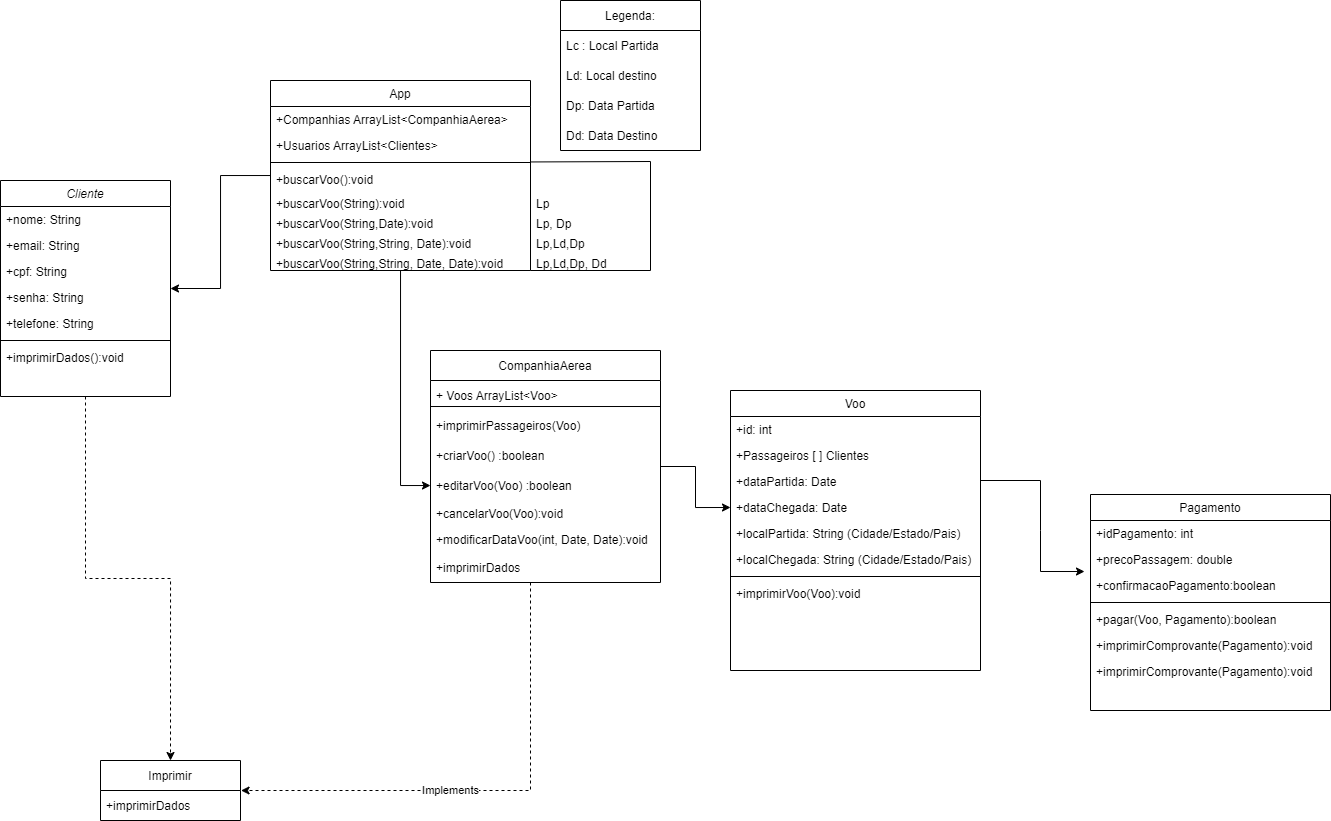

The diagram above was exported from draw.io. Its source (the exported page's mxGraphModel, read from the mxfile embedded in the PNG):
<mxGraphModel dx="1713" dy="1632" grid="1" gridSize="10" guides="1" tooltips="1" connect="1" arrows="1" fold="1" page="1" pageScale="1" pageWidth="827" pageHeight="1169" math="0" shadow="0">
  <root>
    <mxCell id="WIyWlLk6GJQsqaUBKTNV-0" />
    <mxCell id="WIyWlLk6GJQsqaUBKTNV-1" parent="WIyWlLk6GJQsqaUBKTNV-0" />
    <mxCell id="zkfFHV4jXpPFQw0GAbJ--13" value="Voo" style="swimlane;fontStyle=0;align=center;verticalAlign=top;childLayout=stackLayout;horizontal=1;startSize=26;horizontalStack=0;resizeParent=1;resizeLast=0;collapsible=1;marginBottom=0;rounded=0;shadow=0;strokeWidth=1;" parent="WIyWlLk6GJQsqaUBKTNV-1" vertex="1">
      <mxGeometry x="280" y="80" width="250" height="280" as="geometry">
        <mxRectangle x="340" y="380" width="170" height="26" as="alternateBounds" />
      </mxGeometry>
    </mxCell>
    <mxCell id="zkfFHV4jXpPFQw0GAbJ--14" value="+id: int" style="text;align=left;verticalAlign=top;spacingLeft=4;spacingRight=4;overflow=hidden;rotatable=0;points=[[0,0.5],[1,0.5]];portConstraint=eastwest;" parent="zkfFHV4jXpPFQw0GAbJ--13" vertex="1">
      <mxGeometry y="26" width="250" height="26" as="geometry" />
    </mxCell>
    <mxCell id="rl0X3cLcygHUlJnujGfj-0" value="+Passageiros [ ] Clientes" style="text;align=left;verticalAlign=top;spacingLeft=4;spacingRight=4;overflow=hidden;rotatable=0;points=[[0,0.5],[1,0.5]];portConstraint=eastwest;rounded=0;shadow=0;html=0;" vertex="1" parent="zkfFHV4jXpPFQw0GAbJ--13">
      <mxGeometry y="52" width="250" height="26" as="geometry" />
    </mxCell>
    <mxCell id="ZlDhyrmv5YVxqLl4bXjW-4" value="+dataPartida: Date" style="text;align=left;verticalAlign=top;spacingLeft=4;spacingRight=4;overflow=hidden;rotatable=0;points=[[0,0.5],[1,0.5]];portConstraint=eastwest;" parent="zkfFHV4jXpPFQw0GAbJ--13" vertex="1">
      <mxGeometry y="78" width="250" height="26" as="geometry" />
    </mxCell>
    <mxCell id="ZlDhyrmv5YVxqLl4bXjW-6" value="+dataChegada: Date" style="text;align=left;verticalAlign=top;spacingLeft=4;spacingRight=4;overflow=hidden;rotatable=0;points=[[0,0.5],[1,0.5]];portConstraint=eastwest;" parent="zkfFHV4jXpPFQw0GAbJ--13" vertex="1">
      <mxGeometry y="104" width="250" height="26" as="geometry" />
    </mxCell>
    <mxCell id="ZlDhyrmv5YVxqLl4bXjW-5" value="+localPartida: String (Cidade/Estado/Pais)" style="text;align=left;verticalAlign=top;spacingLeft=4;spacingRight=4;overflow=hidden;rotatable=0;points=[[0,0.5],[1,0.5]];portConstraint=eastwest;" parent="zkfFHV4jXpPFQw0GAbJ--13" vertex="1">
      <mxGeometry y="130" width="250" height="26" as="geometry" />
    </mxCell>
    <mxCell id="ZlDhyrmv5YVxqLl4bXjW-7" value="+localChegada: String (Cidade/Estado/Pais)" style="text;align=left;verticalAlign=top;spacingLeft=4;spacingRight=4;overflow=hidden;rotatable=0;points=[[0,0.5],[1,0.5]];portConstraint=eastwest;" parent="zkfFHV4jXpPFQw0GAbJ--13" vertex="1">
      <mxGeometry y="156" width="250" height="26" as="geometry" />
    </mxCell>
    <mxCell id="zkfFHV4jXpPFQw0GAbJ--15" value="" style="line;html=1;strokeWidth=1;align=left;verticalAlign=middle;spacingTop=-1;spacingLeft=3;spacingRight=3;rotatable=0;labelPosition=right;points=[];portConstraint=eastwest;" parent="zkfFHV4jXpPFQw0GAbJ--13" vertex="1">
      <mxGeometry y="182" width="250" height="8" as="geometry" />
    </mxCell>
    <mxCell id="zkfFHV4jXpPFQw0GAbJ--18" value="+imprimirVoo(Voo):void" style="text;align=left;verticalAlign=top;spacingLeft=4;spacingRight=4;overflow=hidden;rotatable=0;points=[[0,0.5],[1,0.5]];portConstraint=eastwest;" parent="zkfFHV4jXpPFQw0GAbJ--13" vertex="1">
      <mxGeometry y="190" width="250" height="26" as="geometry" />
    </mxCell>
    <mxCell id="zkfFHV4jXpPFQw0GAbJ--17" value="Pagamento" style="swimlane;fontStyle=0;align=center;verticalAlign=top;childLayout=stackLayout;horizontal=1;startSize=26;horizontalStack=0;resizeParent=1;resizeLast=0;collapsible=1;marginBottom=0;rounded=0;shadow=0;strokeWidth=1;" parent="WIyWlLk6GJQsqaUBKTNV-1" vertex="1">
      <mxGeometry x="640" y="184" width="240" height="216" as="geometry">
        <mxRectangle x="550" y="140" width="160" height="26" as="alternateBounds" />
      </mxGeometry>
    </mxCell>
    <mxCell id="zkfFHV4jXpPFQw0GAbJ--19" value="+idPagamento: int" style="text;align=left;verticalAlign=top;spacingLeft=4;spacingRight=4;overflow=hidden;rotatable=0;points=[[0,0.5],[1,0.5]];portConstraint=eastwest;rounded=0;shadow=0;html=0;" parent="zkfFHV4jXpPFQw0GAbJ--17" vertex="1">
      <mxGeometry y="26" width="240" height="26" as="geometry" />
    </mxCell>
    <mxCell id="zkfFHV4jXpPFQw0GAbJ--20" value="+precoPassagem: double" style="text;align=left;verticalAlign=top;spacingLeft=4;spacingRight=4;overflow=hidden;rotatable=0;points=[[0,0.5],[1,0.5]];portConstraint=eastwest;rounded=0;shadow=0;html=0;" parent="zkfFHV4jXpPFQw0GAbJ--17" vertex="1">
      <mxGeometry y="52" width="240" height="26" as="geometry" />
    </mxCell>
    <mxCell id="zkfFHV4jXpPFQw0GAbJ--21" value="+confirmacaoPagamento:boolean" style="text;align=left;verticalAlign=top;spacingLeft=4;spacingRight=4;overflow=hidden;rotatable=0;points=[[0,0.5],[1,0.5]];portConstraint=eastwest;rounded=0;shadow=0;html=0;" parent="zkfFHV4jXpPFQw0GAbJ--17" vertex="1">
      <mxGeometry y="78" width="240" height="26" as="geometry" />
    </mxCell>
    <mxCell id="zkfFHV4jXpPFQw0GAbJ--23" value="" style="line;html=1;strokeWidth=1;align=left;verticalAlign=middle;spacingTop=-1;spacingLeft=3;spacingRight=3;rotatable=0;labelPosition=right;points=[];portConstraint=eastwest;" parent="zkfFHV4jXpPFQw0GAbJ--17" vertex="1">
      <mxGeometry y="104" width="240" height="8" as="geometry" />
    </mxCell>
    <mxCell id="zkfFHV4jXpPFQw0GAbJ--24" value="+pagar(Voo, Pagamento):boolean" style="text;align=left;verticalAlign=top;spacingLeft=4;spacingRight=4;overflow=hidden;rotatable=0;points=[[0,0.5],[1,0.5]];portConstraint=eastwest;" parent="zkfFHV4jXpPFQw0GAbJ--17" vertex="1">
      <mxGeometry y="112" width="240" height="26" as="geometry" />
    </mxCell>
    <mxCell id="zkfFHV4jXpPFQw0GAbJ--25" value="+imprimirComprovante(Pagamento):void" style="text;align=left;verticalAlign=top;spacingLeft=4;spacingRight=4;overflow=hidden;rotatable=0;points=[[0,0.5],[1,0.5]];portConstraint=eastwest;" parent="zkfFHV4jXpPFQw0GAbJ--17" vertex="1">
      <mxGeometry y="138" width="240" height="26" as="geometry" />
    </mxCell>
    <mxCell id="ZlDhyrmv5YVxqLl4bXjW-11" value="+imprimirComprovante(Pagamento):void" style="text;align=left;verticalAlign=top;spacingLeft=4;spacingRight=4;overflow=hidden;rotatable=0;points=[[0,0.5],[1,0.5]];portConstraint=eastwest;" parent="zkfFHV4jXpPFQw0GAbJ--17" vertex="1">
      <mxGeometry y="164" width="240" height="26" as="geometry" />
    </mxCell>
    <mxCell id="ZlDhyrmv5YVxqLl4bXjW-1" value="" style="endArrow=classic;html=1;rounded=0;entryX=-0.025;entryY=0.962;entryDx=0;entryDy=0;entryPerimeter=0;" parent="WIyWlLk6GJQsqaUBKTNV-1" target="zkfFHV4jXpPFQw0GAbJ--20" edge="1">
      <mxGeometry width="50" height="50" relative="1" as="geometry">
        <mxPoint x="530" y="170" as="sourcePoint" />
        <mxPoint x="516.96" y="60.00999999999999" as="targetPoint" />
        <Array as="points">
          <mxPoint x="590" y="170" />
          <mxPoint x="590" y="220" />
          <mxPoint x="590" y="261" />
        </Array>
      </mxGeometry>
    </mxCell>
    <mxCell id="rl0X3cLcygHUlJnujGfj-38" style="edgeStyle=orthogonalEdgeStyle;rounded=0;orthogonalLoop=1;jettySize=auto;html=1;entryX=0.5;entryY=0;entryDx=0;entryDy=0;dashed=1;" edge="1" parent="WIyWlLk6GJQsqaUBKTNV-1" source="loZbhLyJ7XD1B6mDgNt3-0" target="loZbhLyJ7XD1B6mDgNt3-51">
      <mxGeometry relative="1" as="geometry" />
    </mxCell>
    <mxCell id="loZbhLyJ7XD1B6mDgNt3-0" value="Cliente" style="swimlane;fontStyle=2;align=center;verticalAlign=top;childLayout=stackLayout;horizontal=1;startSize=26;horizontalStack=0;resizeParent=1;resizeLast=0;collapsible=1;marginBottom=0;rounded=0;shadow=0;strokeWidth=1;" parent="WIyWlLk6GJQsqaUBKTNV-1" vertex="1">
      <mxGeometry x="-450" y="-130" width="170" height="216" as="geometry">
        <mxRectangle x="230" y="140" width="160" height="26" as="alternateBounds" />
      </mxGeometry>
    </mxCell>
    <mxCell id="zkfFHV4jXpPFQw0GAbJ--1" value="+nome: String" style="text;align=left;verticalAlign=top;spacingLeft=4;spacingRight=4;overflow=hidden;rotatable=0;points=[[0,0.5],[1,0.5]];portConstraint=eastwest;" parent="loZbhLyJ7XD1B6mDgNt3-0" vertex="1">
      <mxGeometry y="26" width="170" height="26" as="geometry" />
    </mxCell>
    <mxCell id="zkfFHV4jXpPFQw0GAbJ--3" value="+email: String" style="text;align=left;verticalAlign=top;spacingLeft=4;spacingRight=4;overflow=hidden;rotatable=0;points=[[0,0.5],[1,0.5]];portConstraint=eastwest;rounded=0;shadow=0;html=0;" parent="loZbhLyJ7XD1B6mDgNt3-0" vertex="1">
      <mxGeometry y="52" width="170" height="26" as="geometry" />
    </mxCell>
    <mxCell id="loZbhLyJ7XD1B6mDgNt3-48" value="+cpf: String" style="text;align=left;verticalAlign=top;spacingLeft=4;spacingRight=4;overflow=hidden;rotatable=0;points=[[0,0.5],[1,0.5]];portConstraint=eastwest;rounded=0;shadow=0;html=0;" parent="loZbhLyJ7XD1B6mDgNt3-0" vertex="1">
      <mxGeometry y="78" width="170" height="26" as="geometry" />
    </mxCell>
    <mxCell id="loZbhLyJ7XD1B6mDgNt3-11" value="+senha: String" style="text;align=left;verticalAlign=top;spacingLeft=4;spacingRight=4;overflow=hidden;rotatable=0;points=[[0,0.5],[1,0.5]];portConstraint=eastwest;rounded=0;shadow=0;html=0;" parent="loZbhLyJ7XD1B6mDgNt3-0" vertex="1">
      <mxGeometry y="104" width="170" height="26" as="geometry" />
    </mxCell>
    <mxCell id="ZlDhyrmv5YVxqLl4bXjW-2" value="+telefone: String" style="text;align=left;verticalAlign=top;spacingLeft=4;spacingRight=4;overflow=hidden;rotatable=0;points=[[0,0.5],[1,0.5]];portConstraint=eastwest;rounded=0;shadow=0;html=0;" parent="loZbhLyJ7XD1B6mDgNt3-0" vertex="1">
      <mxGeometry y="130" width="170" height="26" as="geometry" />
    </mxCell>
    <mxCell id="loZbhLyJ7XD1B6mDgNt3-5" value="" style="line;html=1;strokeWidth=1;align=left;verticalAlign=middle;spacingTop=-1;spacingLeft=3;spacingRight=3;rotatable=0;labelPosition=right;points=[];portConstraint=eastwest;" parent="loZbhLyJ7XD1B6mDgNt3-0" vertex="1">
      <mxGeometry y="156" width="170" height="8" as="geometry" />
    </mxCell>
    <mxCell id="loZbhLyJ7XD1B6mDgNt3-6" value="+imprimirDados():void" style="text;align=left;verticalAlign=top;spacingLeft=4;spacingRight=4;overflow=hidden;rotatable=0;points=[[0,0.5],[1,0.5]];portConstraint=eastwest;" parent="loZbhLyJ7XD1B6mDgNt3-0" vertex="1">
      <mxGeometry y="164" width="170" height="26" as="geometry" />
    </mxCell>
    <mxCell id="rl0X3cLcygHUlJnujGfj-37" style="edgeStyle=orthogonalEdgeStyle;rounded=0;orthogonalLoop=1;jettySize=auto;html=1;entryX=0;entryY=0.5;entryDx=0;entryDy=0;" edge="1" parent="WIyWlLk6GJQsqaUBKTNV-1" source="loZbhLyJ7XD1B6mDgNt3-42" target="ZlDhyrmv5YVxqLl4bXjW-6">
      <mxGeometry relative="1" as="geometry" />
    </mxCell>
    <mxCell id="loZbhLyJ7XD1B6mDgNt3-42" value="CompanhiaAerea" style="swimlane;fontStyle=0;childLayout=stackLayout;horizontal=1;startSize=30;horizontalStack=0;resizeParent=1;resizeParentMax=0;resizeLast=0;collapsible=1;marginBottom=0;" parent="WIyWlLk6GJQsqaUBKTNV-1" vertex="1">
      <mxGeometry x="-20" y="40" width="230" height="232" as="geometry" />
    </mxCell>
    <mxCell id="loZbhLyJ7XD1B6mDgNt3-43" value="+ Voos ArrayList&lt;Voo&gt;" style="text;strokeColor=none;fillColor=none;align=left;verticalAlign=middle;spacingLeft=4;spacingRight=4;overflow=hidden;points=[[0,0.5],[1,0.5]];portConstraint=eastwest;rotatable=0;dashed=1;" parent="loZbhLyJ7XD1B6mDgNt3-42" vertex="1">
      <mxGeometry y="30" width="230" height="30" as="geometry" />
    </mxCell>
    <mxCell id="loZbhLyJ7XD1B6mDgNt3-50" value="+imprimirPassageiros(Voo)" style="text;strokeColor=none;fillColor=none;align=left;verticalAlign=middle;spacingLeft=4;spacingRight=4;overflow=hidden;points=[[0,0.5],[1,0.5]];portConstraint=eastwest;rotatable=0;dashed=1;" parent="loZbhLyJ7XD1B6mDgNt3-42" vertex="1">
      <mxGeometry y="60" width="230" height="30" as="geometry" />
    </mxCell>
    <mxCell id="loZbhLyJ7XD1B6mDgNt3-45" value="+criarVoo() :boolean" style="text;strokeColor=none;fillColor=none;align=left;verticalAlign=middle;spacingLeft=4;spacingRight=4;overflow=hidden;points=[[0,0.5],[1,0.5]];portConstraint=eastwest;rotatable=0;dashed=1;" parent="loZbhLyJ7XD1B6mDgNt3-42" vertex="1">
      <mxGeometry y="90" width="230" height="30" as="geometry" />
    </mxCell>
    <mxCell id="rl0X3cLcygHUlJnujGfj-2" value="+editarVoo(Voo) :boolean" style="text;strokeColor=none;fillColor=none;align=left;verticalAlign=middle;spacingLeft=4;spacingRight=4;overflow=hidden;points=[[0,0.5],[1,0.5]];portConstraint=eastwest;rotatable=0;dashed=1;" vertex="1" parent="loZbhLyJ7XD1B6mDgNt3-42">
      <mxGeometry y="120" width="230" height="30" as="geometry" />
    </mxCell>
    <mxCell id="ZlDhyrmv5YVxqLl4bXjW-8" value="+cancelarVoo(Voo):void" style="text;align=left;verticalAlign=top;spacingLeft=4;spacingRight=4;overflow=hidden;rotatable=0;points=[[0,0.5],[1,0.5]];portConstraint=eastwest;" parent="loZbhLyJ7XD1B6mDgNt3-42" vertex="1">
      <mxGeometry y="150" width="230" height="26" as="geometry" />
    </mxCell>
    <mxCell id="ZlDhyrmv5YVxqLl4bXjW-10" value="+modificarDataVoo(int, Date, Date):void" style="text;align=left;verticalAlign=top;spacingLeft=4;spacingRight=4;overflow=hidden;rotatable=0;points=[[0,0.5],[1,0.5]];portConstraint=eastwest;" parent="loZbhLyJ7XD1B6mDgNt3-42" vertex="1">
      <mxGeometry y="176" width="230" height="26" as="geometry" />
    </mxCell>
    <mxCell id="rl0X3cLcygHUlJnujGfj-3" value="" style="endArrow=none;html=1;rounded=0;exitX=0.001;exitY=0.867;exitDx=0;exitDy=0;exitPerimeter=0;entryX=1;entryY=0.867;entryDx=0;entryDy=0;entryPerimeter=0;" edge="1" parent="loZbhLyJ7XD1B6mDgNt3-42" source="loZbhLyJ7XD1B6mDgNt3-43" target="loZbhLyJ7XD1B6mDgNt3-43">
      <mxGeometry width="50" height="50" relative="1" as="geometry">
        <mxPoint x="240" y="-85" as="sourcePoint" />
        <mxPoint x="160" y="-45" as="targetPoint" />
      </mxGeometry>
    </mxCell>
    <mxCell id="rl0X3cLcygHUlJnujGfj-4" value="+imprimirDados" style="text;strokeColor=none;fillColor=none;align=left;verticalAlign=middle;spacingLeft=4;spacingRight=4;overflow=hidden;points=[[0,0.5],[1,0.5]];portConstraint=eastwest;rotatable=0;dashed=1;" vertex="1" parent="loZbhLyJ7XD1B6mDgNt3-42">
      <mxGeometry y="202" width="230" height="30" as="geometry" />
    </mxCell>
    <mxCell id="loZbhLyJ7XD1B6mDgNt3-51" value="Imprimir" style="swimlane;fontStyle=0;childLayout=stackLayout;horizontal=1;startSize=30;horizontalStack=0;resizeParent=1;resizeParentMax=0;resizeLast=0;collapsible=1;marginBottom=0;" parent="WIyWlLk6GJQsqaUBKTNV-1" vertex="1">
      <mxGeometry x="-350" y="450" width="140" height="60" as="geometry" />
    </mxCell>
    <mxCell id="loZbhLyJ7XD1B6mDgNt3-52" value="+imprimirDados" style="text;strokeColor=none;fillColor=none;align=left;verticalAlign=middle;spacingLeft=4;spacingRight=4;overflow=hidden;points=[[0,0.5],[1,0.5]];portConstraint=eastwest;rotatable=0;dashed=1;" parent="loZbhLyJ7XD1B6mDgNt3-51" vertex="1">
      <mxGeometry y="30" width="140" height="30" as="geometry" />
    </mxCell>
    <mxCell id="rl0X3cLcygHUlJnujGfj-34" style="edgeStyle=orthogonalEdgeStyle;rounded=0;orthogonalLoop=1;jettySize=auto;html=1;" edge="1" parent="WIyWlLk6GJQsqaUBKTNV-1" source="rl0X3cLcygHUlJnujGfj-5" target="loZbhLyJ7XD1B6mDgNt3-0">
      <mxGeometry relative="1" as="geometry" />
    </mxCell>
    <mxCell id="rl0X3cLcygHUlJnujGfj-35" style="edgeStyle=orthogonalEdgeStyle;rounded=0;orthogonalLoop=1;jettySize=auto;html=1;" edge="1" parent="WIyWlLk6GJQsqaUBKTNV-1" source="rl0X3cLcygHUlJnujGfj-5" target="rl0X3cLcygHUlJnujGfj-2">
      <mxGeometry relative="1" as="geometry" />
    </mxCell>
    <mxCell id="rl0X3cLcygHUlJnujGfj-5" value="App" style="swimlane;fontStyle=0;align=center;verticalAlign=top;childLayout=stackLayout;horizontal=1;startSize=26;horizontalStack=0;resizeParent=1;resizeLast=0;collapsible=1;marginBottom=0;rounded=0;shadow=0;strokeWidth=1;" vertex="1" parent="WIyWlLk6GJQsqaUBKTNV-1">
      <mxGeometry x="-180" y="-230" width="260" height="190" as="geometry">
        <mxRectangle x="340" y="380" width="170" height="26" as="alternateBounds" />
      </mxGeometry>
    </mxCell>
    <mxCell id="rl0X3cLcygHUlJnujGfj-7" value="+Companhias ArrayList&lt;CompanhiaAerea&gt;" style="text;align=left;verticalAlign=top;spacingLeft=4;spacingRight=4;overflow=hidden;rotatable=0;points=[[0,0.5],[1,0.5]];portConstraint=eastwest;rounded=0;shadow=0;html=0;" vertex="1" parent="rl0X3cLcygHUlJnujGfj-5">
      <mxGeometry y="26" width="260" height="26" as="geometry" />
    </mxCell>
    <mxCell id="rl0X3cLcygHUlJnujGfj-15" value="+Usuarios ArrayList&lt;Clientes&gt;" style="text;align=left;verticalAlign=top;spacingLeft=4;spacingRight=4;overflow=hidden;rotatable=0;points=[[0,0.5],[1,0.5]];portConstraint=eastwest;rounded=0;shadow=0;html=0;" vertex="1" parent="rl0X3cLcygHUlJnujGfj-5">
      <mxGeometry y="52" width="260" height="26" as="geometry" />
    </mxCell>
    <mxCell id="rl0X3cLcygHUlJnujGfj-12" value="" style="line;html=1;strokeWidth=1;align=left;verticalAlign=middle;spacingTop=-1;spacingLeft=3;spacingRight=3;rotatable=0;labelPosition=right;points=[];portConstraint=eastwest;" vertex="1" parent="rl0X3cLcygHUlJnujGfj-5">
      <mxGeometry y="78" width="260" height="8" as="geometry" />
    </mxCell>
    <mxCell id="ZlDhyrmv5YVxqLl4bXjW-9" value="+buscarVoo():void" style="text;align=left;verticalAlign=top;spacingLeft=4;spacingRight=4;overflow=hidden;rotatable=0;points=[[0,0.5],[1,0.5]];portConstraint=eastwest;" parent="rl0X3cLcygHUlJnujGfj-5" vertex="1">
      <mxGeometry y="86" width="260" height="24" as="geometry" />
    </mxCell>
    <mxCell id="rl0X3cLcygHUlJnujGfj-16" value="+buscarVoo(String):void" style="text;align=left;verticalAlign=top;spacingLeft=4;spacingRight=4;overflow=hidden;rotatable=0;points=[[0,0.5],[1,0.5]];portConstraint=eastwest;" vertex="1" parent="rl0X3cLcygHUlJnujGfj-5">
      <mxGeometry y="110" width="260" height="20" as="geometry" />
    </mxCell>
    <mxCell id="rl0X3cLcygHUlJnujGfj-17" value="+buscarVoo(String,Date):void" style="text;align=left;verticalAlign=top;spacingLeft=4;spacingRight=4;overflow=hidden;rotatable=0;points=[[0,0.5],[1,0.5]];portConstraint=eastwest;" vertex="1" parent="rl0X3cLcygHUlJnujGfj-5">
      <mxGeometry y="130" width="260" height="20" as="geometry" />
    </mxCell>
    <mxCell id="rl0X3cLcygHUlJnujGfj-18" value="+buscarVoo(String,String, Date):void" style="text;align=left;verticalAlign=top;spacingLeft=4;spacingRight=4;overflow=hidden;rotatable=0;points=[[0,0.5],[1,0.5]];portConstraint=eastwest;" vertex="1" parent="rl0X3cLcygHUlJnujGfj-5">
      <mxGeometry y="150" width="260" height="20" as="geometry" />
    </mxCell>
    <mxCell id="rl0X3cLcygHUlJnujGfj-19" value="+buscarVoo(String,String, Date, Date):void" style="text;align=left;verticalAlign=top;spacingLeft=4;spacingRight=4;overflow=hidden;rotatable=0;points=[[0,0.5],[1,0.5]];portConstraint=eastwest;" vertex="1" parent="rl0X3cLcygHUlJnujGfj-5">
      <mxGeometry y="170" width="260" height="20" as="geometry" />
    </mxCell>
    <mxCell id="rl0X3cLcygHUlJnujGfj-20" value="Lp" style="text;strokeColor=none;fillColor=none;align=left;verticalAlign=top;spacingLeft=4;spacingRight=4;overflow=hidden;points=[[0,0.5],[1,0.5]];portConstraint=eastwest;rotatable=0;" vertex="1" parent="WIyWlLk6GJQsqaUBKTNV-1">
      <mxGeometry x="80" y="-120" width="80" height="20" as="geometry" />
    </mxCell>
    <mxCell id="rl0X3cLcygHUlJnujGfj-26" value="Lp, Dp" style="text;strokeColor=none;fillColor=none;align=left;verticalAlign=top;spacingLeft=4;spacingRight=4;overflow=hidden;points=[[0,0.5],[1,0.5]];portConstraint=eastwest;rotatable=0;" vertex="1" parent="WIyWlLk6GJQsqaUBKTNV-1">
      <mxGeometry x="80" y="-100" width="200" height="20" as="geometry" />
    </mxCell>
    <mxCell id="rl0X3cLcygHUlJnujGfj-27" value="Lp,Ld,Dp" style="text;strokeColor=none;fillColor=none;align=left;verticalAlign=top;spacingLeft=4;spacingRight=4;overflow=hidden;points=[[0,0.5],[1,0.5]];portConstraint=eastwest;rotatable=0;" vertex="1" parent="WIyWlLk6GJQsqaUBKTNV-1">
      <mxGeometry x="80" y="-80" width="200" height="20" as="geometry" />
    </mxCell>
    <mxCell id="rl0X3cLcygHUlJnujGfj-28" value="Legenda:" style="swimlane;fontStyle=0;childLayout=stackLayout;horizontal=1;startSize=30;horizontalStack=0;resizeParent=1;resizeParentMax=0;resizeLast=0;collapsible=1;marginBottom=0;" vertex="1" parent="WIyWlLk6GJQsqaUBKTNV-1">
      <mxGeometry x="110" y="-310" width="140" height="150" as="geometry" />
    </mxCell>
    <mxCell id="rl0X3cLcygHUlJnujGfj-29" value="Lc : Local Partida" style="text;strokeColor=none;fillColor=none;align=left;verticalAlign=middle;spacingLeft=4;spacingRight=4;overflow=hidden;points=[[0,0.5],[1,0.5]];portConstraint=eastwest;rotatable=0;" vertex="1" parent="rl0X3cLcygHUlJnujGfj-28">
      <mxGeometry y="30" width="140" height="30" as="geometry" />
    </mxCell>
    <mxCell id="rl0X3cLcygHUlJnujGfj-30" value="Ld: Local destino" style="text;strokeColor=none;fillColor=none;align=left;verticalAlign=middle;spacingLeft=4;spacingRight=4;overflow=hidden;points=[[0,0.5],[1,0.5]];portConstraint=eastwest;rotatable=0;" vertex="1" parent="rl0X3cLcygHUlJnujGfj-28">
      <mxGeometry y="60" width="140" height="30" as="geometry" />
    </mxCell>
    <mxCell id="rl0X3cLcygHUlJnujGfj-31" value="Dp: Data Partida" style="text;strokeColor=none;fillColor=none;align=left;verticalAlign=middle;spacingLeft=4;spacingRight=4;overflow=hidden;points=[[0,0.5],[1,0.5]];portConstraint=eastwest;rotatable=0;" vertex="1" parent="rl0X3cLcygHUlJnujGfj-28">
      <mxGeometry y="90" width="140" height="30" as="geometry" />
    </mxCell>
    <mxCell id="rl0X3cLcygHUlJnujGfj-32" value="Dd: Data Destino" style="text;strokeColor=none;fillColor=none;align=left;verticalAlign=middle;spacingLeft=4;spacingRight=4;overflow=hidden;points=[[0,0.5],[1,0.5]];portConstraint=eastwest;rotatable=0;" vertex="1" parent="rl0X3cLcygHUlJnujGfj-28">
      <mxGeometry y="120" width="140" height="30" as="geometry" />
    </mxCell>
    <mxCell id="rl0X3cLcygHUlJnujGfj-33" value="Lp,Ld,Dp, Dd" style="text;strokeColor=none;fillColor=none;align=left;verticalAlign=top;spacingLeft=4;spacingRight=4;overflow=hidden;points=[[0,0.5],[1,0.5]];portConstraint=eastwest;rotatable=0;" vertex="1" parent="WIyWlLk6GJQsqaUBKTNV-1">
      <mxGeometry x="80" y="-60" width="120" height="20" as="geometry" />
    </mxCell>
    <mxCell id="rl0X3cLcygHUlJnujGfj-25" value="" style="endArrow=none;html=1;rounded=0;entryX=0.999;entryY=0.431;entryDx=0;entryDy=0;entryPerimeter=0;" edge="1" parent="WIyWlLk6GJQsqaUBKTNV-1" target="rl0X3cLcygHUlJnujGfj-12">
      <mxGeometry width="50" height="50" relative="1" as="geometry">
        <mxPoint x="80" y="-40" as="sourcePoint" />
        <mxPoint x="80" y="-140" as="targetPoint" />
        <Array as="points">
          <mxPoint x="200" y="-40" />
          <mxPoint x="200" y="-149" />
        </Array>
      </mxGeometry>
    </mxCell>
    <mxCell id="rl0X3cLcygHUlJnujGfj-41" value="" style="endArrow=classic;html=1;rounded=0;dashed=1;jumpStyle=sharp;edgeStyle=elbowEdgeStyle;entryX=1.004;entryY=0.027;entryDx=0;entryDy=0;entryPerimeter=0;elbow=vertical;" edge="1" parent="WIyWlLk6GJQsqaUBKTNV-1" target="loZbhLyJ7XD1B6mDgNt3-52">
      <mxGeometry relative="1" as="geometry">
        <mxPoint x="80" y="272" as="sourcePoint" />
        <mxPoint x="80" y="480" as="targetPoint" />
        <Array as="points">
          <mxPoint x="40" y="480" />
        </Array>
      </mxGeometry>
    </mxCell>
    <mxCell id="rl0X3cLcygHUlJnujGfj-42" value="Implements" style="edgeLabel;resizable=0;html=1;align=center;verticalAlign=middle;" connectable="0" vertex="1" parent="rl0X3cLcygHUlJnujGfj-41">
      <mxGeometry relative="1" as="geometry">
        <mxPoint x="-39" as="offset" />
      </mxGeometry>
    </mxCell>
  </root>
</mxGraphModel>